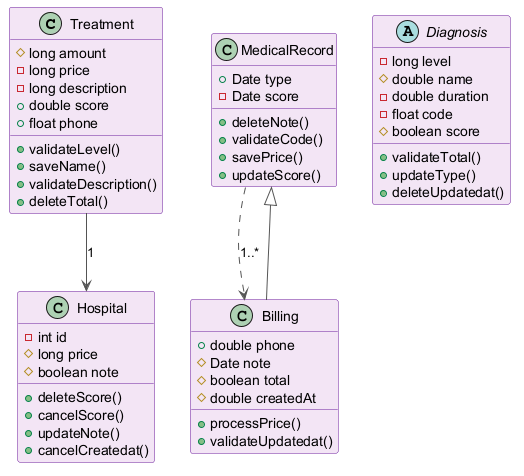

The diagram above was rendered by PlantUML. Its source (embedded in the PNG):
@startuml
skinparam backgroundColor #FFFFFF
skinparam classBackgroundColor #F3E5F5
skinparam classBorderColor #6A1B9A
skinparam ArrowColor #555555
class Treatment {
  #long amount
  -long price
  -long description
  +double score
  +float phone
  +validateLevel()
  +saveName()
  +validateDescription()
  +deleteTotal()
}
class MedicalRecord {
  +Date type
  -Date score
  +deleteNote()
  +validateCode()
  +savePrice()
  +updateScore()
}
class Billing {
  +double phone
  #Date note
  #boolean total
  #double createdAt
  +processPrice()
  +validateUpdatedat()
}
class Hospital {
  -int id
  #long price
  #boolean note
  +deleteScore()
  +cancelScore()
  +updateNote()
  +cancelCreatedat()
}
abstract class Diagnosis {
  -long level
  #double name
  -double duration
  -float code
  #boolean score
  +validateTotal()
  +updateType()
  +deleteUpdatedat()
}
Billing --|> MedicalRecord
Treatment --> Hospital : "1"
MedicalRecord ..> Billing : "1..*"
@enduml